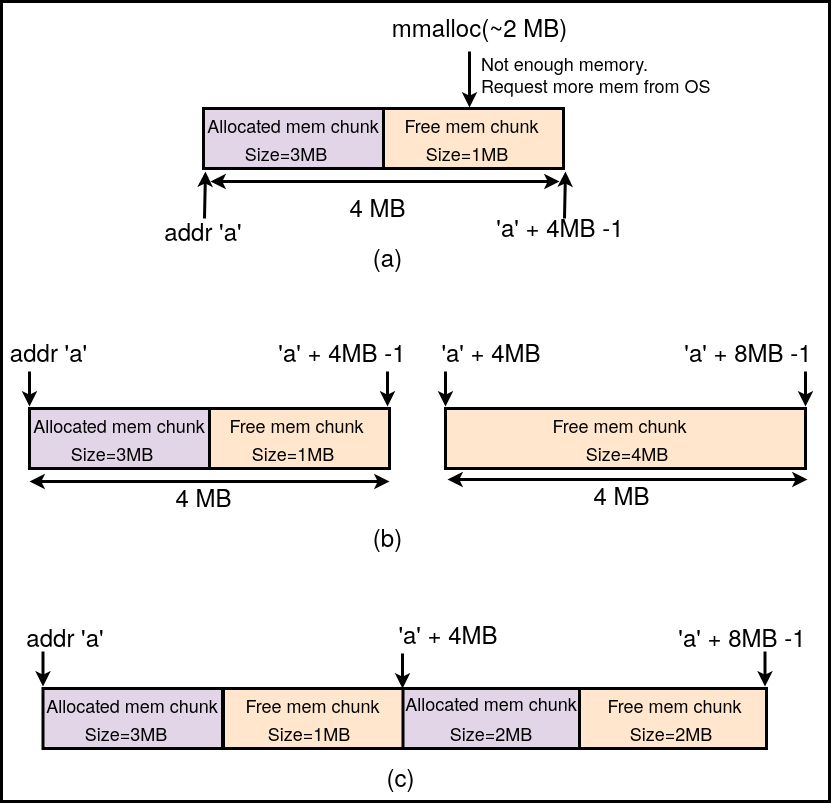

The diagram above was exported from draw.io. Its source (the exported page's mxGraphModel, read from the mxfile embedded in the PNG):
<mxGraphModel dx="1608" dy="935" grid="1" gridSize="10" guides="1" tooltips="1" connect="1" arrows="1" fold="1" page="1" pageScale="1" pageWidth="850" pageHeight="1100" math="0" shadow="0">
  <root>
    <mxCell id="0" />
    <mxCell id="1" parent="0" />
    <mxCell id="lMKs0ngcyYjgUOuQ9oQE-96" value="" style="rounded=0;whiteSpace=wrap;html=1;strokeWidth=3;fillColor=none;" vertex="1" parent="1">
      <mxGeometry x="12" y="30" width="828" height="800" as="geometry" />
    </mxCell>
    <mxCell id="Dw3qF6tHwgRVVZFkppPR-330" value="" style="rounded=0;whiteSpace=wrap;html=1;strokeWidth=3;fillColor=#e1d5e7;strokeColor=default;" parent="1" vertex="1">
      <mxGeometry x="214" y="137" width="180" height="60" as="geometry" />
    </mxCell>
    <mxCell id="Dw3qF6tHwgRVVZFkppPR-331" value="&lt;div&gt;&lt;font style=&quot;font-size: 18px;&quot;&gt;Allocated mem chunk&lt;/font&gt;&lt;/div&gt;" style="text;html=1;strokeColor=none;fillColor=none;align=center;verticalAlign=middle;whiteSpace=wrap;rounded=0;" parent="1" vertex="1">
      <mxGeometry x="199" y="139" width="210" height="30" as="geometry" />
    </mxCell>
    <mxCell id="Dw3qF6tHwgRVVZFkppPR-332" value="&lt;font style=&quot;font-size: 18px;&quot;&gt;Size=3MB&lt;br&gt;&lt;/font&gt;" style="text;html=1;strokeColor=none;fillColor=none;align=center;verticalAlign=middle;whiteSpace=wrap;rounded=0;" parent="1" vertex="1">
      <mxGeometry x="230" y="167" width="134" height="30" as="geometry" />
    </mxCell>
    <mxCell id="Dw3qF6tHwgRVVZFkppPR-344" value="" style="rounded=0;whiteSpace=wrap;html=1;strokeWidth=3;fillColor=#ffe6cc;strokeColor=default;" parent="1" vertex="1">
      <mxGeometry x="394" y="137" width="180" height="60" as="geometry" />
    </mxCell>
    <mxCell id="Dw3qF6tHwgRVVZFkppPR-345" value="&lt;font style=&quot;font-size: 18px;&quot;&gt;Size=1MB&lt;br&gt;&lt;/font&gt;" style="text;html=1;strokeColor=none;fillColor=none;align=center;verticalAlign=middle;whiteSpace=wrap;rounded=0;" parent="1" vertex="1">
      <mxGeometry x="416" y="167" width="124" height="30" as="geometry" />
    </mxCell>
    <mxCell id="Dw3qF6tHwgRVVZFkppPR-346" value="&lt;font style=&quot;font-size: 18px;&quot;&gt;Free mem chunk&lt;/font&gt;" style="text;html=1;strokeColor=none;fillColor=none;align=center;verticalAlign=middle;whiteSpace=wrap;rounded=0;" parent="1" vertex="1">
      <mxGeometry x="377.5" y="141" width="209.5" height="26" as="geometry" />
    </mxCell>
    <mxCell id="Dw3qF6tHwgRVVZFkppPR-353" value="&lt;font style=&quot;font-size: 24px;&quot;&gt;mmalloc(~2 MB)&lt;/font&gt;" style="text;html=1;strokeColor=none;fillColor=none;align=center;verticalAlign=middle;whiteSpace=wrap;rounded=0;" parent="1" vertex="1">
      <mxGeometry x="394" y="40" width="193" height="30" as="geometry" />
    </mxCell>
    <mxCell id="Dw3qF6tHwgRVVZFkppPR-354" value="" style="endArrow=classic;html=1;rounded=0;strokeWidth=3;" parent="1" edge="1">
      <mxGeometry width="50" height="50" relative="1" as="geometry">
        <mxPoint x="480" y="80" as="sourcePoint" />
        <mxPoint x="480" y="136" as="targetPoint" />
      </mxGeometry>
    </mxCell>
    <mxCell id="Dw3qF6tHwgRVVZFkppPR-374" value="" style="curved=1;endArrow=classic;html=1;rounded=0;strokeWidth=3;entryX=0;entryY=0.25;entryDx=0;entryDy=0;strokeColor=#f57900;exitX=0.25;exitY=1;exitDx=0;exitDy=0;" parent="1" source="Dw3qF6tHwgRVVZFkppPR-381" edge="1">
      <mxGeometry width="50" height="50" relative="1" as="geometry">
        <mxPoint x="697" y="587" as="sourcePoint" />
        <mxPoint x="816" y="532" as="targetPoint" />
        <Array as="points">
          <mxPoint x="810" y="650" />
        </Array>
      </mxGeometry>
    </mxCell>
    <mxCell id="lMKs0ngcyYjgUOuQ9oQE-2" value="&lt;div align=&quot;left&quot;&gt;&lt;font style=&quot;font-size: 18px;&quot;&gt;Not enough memory.&lt;/font&gt;&lt;/div&gt;&lt;div align=&quot;left&quot;&gt;&lt;font style=&quot;font-size: 18px;&quot;&gt;Request more mem from OS&lt;br&gt;&lt;/font&gt;&lt;/div&gt;" style="text;html=1;strokeColor=none;fillColor=none;align=left;verticalAlign=middle;whiteSpace=wrap;rounded=0;" vertex="1" parent="1">
      <mxGeometry x="490" y="88" width="240" height="30" as="geometry" />
    </mxCell>
    <mxCell id="lMKs0ngcyYjgUOuQ9oQE-3" value="" style="endArrow=classic;startArrow=classic;html=1;rounded=0;strokeWidth=3;" edge="1" parent="1">
      <mxGeometry width="50" height="50" relative="1" as="geometry">
        <mxPoint x="221" y="210" as="sourcePoint" />
        <mxPoint x="570" y="210" as="targetPoint" />
      </mxGeometry>
    </mxCell>
    <mxCell id="lMKs0ngcyYjgUOuQ9oQE-4" value="&lt;font style=&quot;font-size: 24px;&quot;&gt;4 MB&lt;/font&gt;" style="text;html=1;strokeColor=none;fillColor=none;align=center;verticalAlign=middle;whiteSpace=wrap;rounded=0;" vertex="1" parent="1">
      <mxGeometry x="300" y="220" width="177" height="30" as="geometry" />
    </mxCell>
    <mxCell id="lMKs0ngcyYjgUOuQ9oQE-7" value="" style="rounded=0;whiteSpace=wrap;html=1;strokeWidth=3;fillColor=#e1d5e7;strokeColor=default;" vertex="1" parent="1">
      <mxGeometry x="40" y="437" width="180" height="60" as="geometry" />
    </mxCell>
    <mxCell id="lMKs0ngcyYjgUOuQ9oQE-8" value="&lt;div&gt;&lt;font style=&quot;font-size: 18px;&quot;&gt;Allocated mem chunk&lt;/font&gt;&lt;/div&gt;" style="text;html=1;strokeColor=none;fillColor=none;align=center;verticalAlign=middle;whiteSpace=wrap;rounded=0;" vertex="1" parent="1">
      <mxGeometry x="25" y="439" width="210" height="30" as="geometry" />
    </mxCell>
    <mxCell id="lMKs0ngcyYjgUOuQ9oQE-9" value="&lt;font style=&quot;font-size: 18px;&quot;&gt;Size=3MB&lt;br&gt;&lt;/font&gt;" style="text;html=1;strokeColor=none;fillColor=none;align=center;verticalAlign=middle;whiteSpace=wrap;rounded=0;" vertex="1" parent="1">
      <mxGeometry x="56" y="467" width="134" height="30" as="geometry" />
    </mxCell>
    <mxCell id="lMKs0ngcyYjgUOuQ9oQE-10" value="" style="rounded=0;whiteSpace=wrap;html=1;strokeWidth=3;fillColor=#ffe6cc;strokeColor=default;" vertex="1" parent="1">
      <mxGeometry x="220" y="437" width="180" height="60" as="geometry" />
    </mxCell>
    <mxCell id="lMKs0ngcyYjgUOuQ9oQE-11" value="&lt;font style=&quot;font-size: 18px;&quot;&gt;Size=1MB&lt;br&gt;&lt;/font&gt;" style="text;html=1;strokeColor=none;fillColor=none;align=center;verticalAlign=middle;whiteSpace=wrap;rounded=0;" vertex="1" parent="1">
      <mxGeometry x="242" y="467" width="124" height="30" as="geometry" />
    </mxCell>
    <mxCell id="lMKs0ngcyYjgUOuQ9oQE-12" value="&lt;font style=&quot;font-size: 18px;&quot;&gt;Free mem chunk&lt;/font&gt;" style="text;html=1;strokeColor=none;fillColor=none;align=center;verticalAlign=middle;whiteSpace=wrap;rounded=0;" vertex="1" parent="1">
      <mxGeometry x="203.5" y="441" width="209.5" height="26" as="geometry" />
    </mxCell>
    <mxCell id="lMKs0ngcyYjgUOuQ9oQE-19" value="" style="endArrow=classic;startArrow=classic;html=1;rounded=0;strokeWidth=3;" edge="1" parent="1">
      <mxGeometry width="50" height="50" relative="1" as="geometry">
        <mxPoint x="40" y="510" as="sourcePoint" />
        <mxPoint x="400" y="510" as="targetPoint" />
      </mxGeometry>
    </mxCell>
    <mxCell id="lMKs0ngcyYjgUOuQ9oQE-21" value="" style="rounded=0;whiteSpace=wrap;html=1;strokeWidth=3;fillColor=#ffe6cc;strokeColor=default;" vertex="1" parent="1">
      <mxGeometry x="456" y="437" width="360" height="60" as="geometry" />
    </mxCell>
    <mxCell id="lMKs0ngcyYjgUOuQ9oQE-22" value="&lt;font style=&quot;font-size: 18px;&quot;&gt;Size=4MB&lt;br&gt;&lt;/font&gt;" style="text;html=1;strokeColor=none;fillColor=none;align=center;verticalAlign=middle;whiteSpace=wrap;rounded=0;" vertex="1" parent="1">
      <mxGeometry x="576" y="467" width="124" height="30" as="geometry" />
    </mxCell>
    <mxCell id="lMKs0ngcyYjgUOuQ9oQE-24" value="&lt;font style=&quot;font-size: 18px;&quot;&gt;Free mem chunk&lt;/font&gt;" style="text;html=1;strokeColor=none;fillColor=none;align=center;verticalAlign=middle;whiteSpace=wrap;rounded=0;" vertex="1" parent="1">
      <mxGeometry x="526" y="441" width="209.5" height="26" as="geometry" />
    </mxCell>
    <mxCell id="lMKs0ngcyYjgUOuQ9oQE-25" value="&lt;font style=&quot;font-size: 24px;&quot;&gt;addr 'a'&lt;br&gt;&lt;/font&gt;" style="text;html=1;strokeColor=none;fillColor=none;align=center;verticalAlign=middle;whiteSpace=wrap;rounded=0;" vertex="1" parent="1">
      <mxGeometry x="12" y="365" width="95" height="30" as="geometry" />
    </mxCell>
    <mxCell id="lMKs0ngcyYjgUOuQ9oQE-26" value="&lt;font style=&quot;font-size: 24px;&quot;&gt;'a' + 4MB -1&lt;br&gt;&lt;/font&gt;" style="text;html=1;strokeColor=none;fillColor=none;align=center;verticalAlign=middle;whiteSpace=wrap;rounded=0;" vertex="1" parent="1">
      <mxGeometry x="282" y="365" width="142" height="30" as="geometry" />
    </mxCell>
    <mxCell id="lMKs0ngcyYjgUOuQ9oQE-27" value="" style="endArrow=classic;html=1;rounded=0;strokeWidth=3;" edge="1" parent="1">
      <mxGeometry width="50" height="50" relative="1" as="geometry">
        <mxPoint x="398" y="400" as="sourcePoint" />
        <mxPoint x="398" y="435" as="targetPoint" />
      </mxGeometry>
    </mxCell>
    <mxCell id="lMKs0ngcyYjgUOuQ9oQE-29" value="" style="endArrow=classic;html=1;rounded=0;strokeWidth=3;exitX=0.606;exitY=1.167;exitDx=0;exitDy=0;exitPerimeter=0;" edge="1" parent="1">
      <mxGeometry width="50" height="50" relative="1" as="geometry">
        <mxPoint x="40" y="400" as="sourcePoint" />
        <mxPoint x="40" y="435" as="targetPoint" />
      </mxGeometry>
    </mxCell>
    <mxCell id="lMKs0ngcyYjgUOuQ9oQE-30" value="&lt;font style=&quot;font-size: 24px;&quot;&gt;4 MB&lt;/font&gt;" style="text;html=1;strokeColor=none;fillColor=none;align=center;verticalAlign=middle;whiteSpace=wrap;rounded=0;" vertex="1" parent="1">
      <mxGeometry x="126" y="510" width="177" height="30" as="geometry" />
    </mxCell>
    <mxCell id="lMKs0ngcyYjgUOuQ9oQE-31" value="" style="endArrow=classic;startArrow=classic;html=1;rounded=0;strokeWidth=3;" edge="1" parent="1">
      <mxGeometry width="50" height="50" relative="1" as="geometry">
        <mxPoint x="458" y="508" as="sourcePoint" />
        <mxPoint x="818" y="508" as="targetPoint" />
      </mxGeometry>
    </mxCell>
    <mxCell id="lMKs0ngcyYjgUOuQ9oQE-32" value="&lt;font style=&quot;font-size: 24px;&quot;&gt;4 MB&lt;/font&gt;" style="text;html=1;strokeColor=none;fillColor=none;align=center;verticalAlign=middle;whiteSpace=wrap;rounded=0;" vertex="1" parent="1">
      <mxGeometry x="543.5" y="508" width="177" height="30" as="geometry" />
    </mxCell>
    <mxCell id="lMKs0ngcyYjgUOuQ9oQE-33" value="" style="endArrow=classic;html=1;rounded=0;strokeWidth=3;exitX=0.606;exitY=1.167;exitDx=0;exitDy=0;exitPerimeter=0;" edge="1" parent="1">
      <mxGeometry width="50" height="50" relative="1" as="geometry">
        <mxPoint x="456" y="400" as="sourcePoint" />
        <mxPoint x="456" y="435" as="targetPoint" />
      </mxGeometry>
    </mxCell>
    <mxCell id="lMKs0ngcyYjgUOuQ9oQE-34" value="&lt;font style=&quot;font-size: 24px;&quot;&gt;'a' + 4MB&lt;br&gt;&lt;/font&gt;" style="text;html=1;strokeColor=none;fillColor=none;align=center;verticalAlign=middle;whiteSpace=wrap;rounded=0;" vertex="1" parent="1">
      <mxGeometry x="431" y="365" width="142" height="30" as="geometry" />
    </mxCell>
    <mxCell id="lMKs0ngcyYjgUOuQ9oQE-36" value="&lt;font style=&quot;font-size: 24px;&quot;&gt;'a' + 8MB -1&lt;br&gt;&lt;/font&gt;" style="text;html=1;strokeColor=none;fillColor=none;align=center;verticalAlign=middle;whiteSpace=wrap;rounded=0;" vertex="1" parent="1">
      <mxGeometry x="688" y="365" width="142" height="30" as="geometry" />
    </mxCell>
    <mxCell id="lMKs0ngcyYjgUOuQ9oQE-37" value="" style="endArrow=classic;html=1;rounded=0;strokeWidth=3;" edge="1" parent="1">
      <mxGeometry width="50" height="50" relative="1" as="geometry">
        <mxPoint x="816" y="400" as="sourcePoint" />
        <mxPoint x="816" y="435" as="targetPoint" />
      </mxGeometry>
    </mxCell>
    <mxCell id="lMKs0ngcyYjgUOuQ9oQE-38" value="" style="rounded=0;whiteSpace=wrap;html=1;strokeWidth=3;fillColor=#e1d5e7;strokeColor=default;" vertex="1" parent="1">
      <mxGeometry x="53.5" y="717" width="180" height="60" as="geometry" />
    </mxCell>
    <mxCell id="lMKs0ngcyYjgUOuQ9oQE-39" value="&lt;div&gt;&lt;font style=&quot;font-size: 18px;&quot;&gt;Allocated mem chunk&lt;/font&gt;&lt;/div&gt;" style="text;html=1;strokeColor=none;fillColor=none;align=center;verticalAlign=middle;whiteSpace=wrap;rounded=0;" vertex="1" parent="1">
      <mxGeometry x="38.5" y="719" width="210" height="30" as="geometry" />
    </mxCell>
    <mxCell id="lMKs0ngcyYjgUOuQ9oQE-40" value="&lt;font style=&quot;font-size: 18px;&quot;&gt;Size=3MB&lt;br&gt;&lt;/font&gt;" style="text;html=1;strokeColor=none;fillColor=none;align=center;verticalAlign=middle;whiteSpace=wrap;rounded=0;" vertex="1" parent="1">
      <mxGeometry x="69.5" y="747" width="134" height="30" as="geometry" />
    </mxCell>
    <mxCell id="lMKs0ngcyYjgUOuQ9oQE-41" value="" style="rounded=0;whiteSpace=wrap;html=1;strokeWidth=3;fillColor=#ffe6cc;strokeColor=default;" vertex="1" parent="1">
      <mxGeometry x="233.5" y="717" width="180" height="60" as="geometry" />
    </mxCell>
    <mxCell id="lMKs0ngcyYjgUOuQ9oQE-45" value="" style="rounded=0;whiteSpace=wrap;html=1;strokeWidth=3;fillColor=#ffe6cc;strokeColor=default;" vertex="1" parent="1">
      <mxGeometry x="233" y="717" width="544" height="60" as="geometry" />
    </mxCell>
    <mxCell id="lMKs0ngcyYjgUOuQ9oQE-46" value="&lt;font style=&quot;font-size: 18px;&quot;&gt;Size=2MB&lt;br&gt;&lt;/font&gt;" style="text;html=1;strokeColor=none;fillColor=none;align=center;verticalAlign=middle;whiteSpace=wrap;rounded=0;" vertex="1" parent="1">
      <mxGeometry x="620" y="747" width="124" height="30" as="geometry" />
    </mxCell>
    <mxCell id="lMKs0ngcyYjgUOuQ9oQE-47" value="&lt;font style=&quot;font-size: 18px;&quot;&gt;Free mem chunk&lt;/font&gt;" style="text;html=1;strokeColor=none;fillColor=none;align=center;verticalAlign=middle;whiteSpace=wrap;rounded=0;" vertex="1" parent="1">
      <mxGeometry x="581" y="721" width="209.5" height="26" as="geometry" />
    </mxCell>
    <mxCell id="lMKs0ngcyYjgUOuQ9oQE-48" value="&lt;font style=&quot;font-size: 24px;&quot;&gt;addr 'a'&lt;br&gt;&lt;/font&gt;" style="text;html=1;strokeColor=none;fillColor=none;align=center;verticalAlign=middle;whiteSpace=wrap;rounded=0;" vertex="1" parent="1">
      <mxGeometry x="12" y="650" width="127.5" height="30" as="geometry" />
    </mxCell>
    <mxCell id="lMKs0ngcyYjgUOuQ9oQE-51" value="" style="endArrow=classic;html=1;rounded=0;strokeWidth=3;exitX=0.606;exitY=1.167;exitDx=0;exitDy=0;exitPerimeter=0;" edge="1" parent="1">
      <mxGeometry width="50" height="50" relative="1" as="geometry">
        <mxPoint x="53.5" y="680" as="sourcePoint" />
        <mxPoint x="53.5" y="715" as="targetPoint" />
      </mxGeometry>
    </mxCell>
    <mxCell id="lMKs0ngcyYjgUOuQ9oQE-57" value="&lt;font style=&quot;font-size: 24px;&quot;&gt;'a' + 8MB -1&lt;br&gt;&lt;/font&gt;" style="text;html=1;strokeColor=none;fillColor=none;align=center;verticalAlign=middle;whiteSpace=wrap;rounded=0;" vertex="1" parent="1">
      <mxGeometry x="681.5" y="650" width="142" height="30" as="geometry" />
    </mxCell>
    <mxCell id="lMKs0ngcyYjgUOuQ9oQE-58" value="" style="endArrow=classic;html=1;rounded=0;strokeWidth=3;" edge="1" parent="1">
      <mxGeometry width="50" height="50" relative="1" as="geometry">
        <mxPoint x="775.5" y="680" as="sourcePoint" />
        <mxPoint x="775.5" y="715" as="targetPoint" />
      </mxGeometry>
    </mxCell>
    <mxCell id="lMKs0ngcyYjgUOuQ9oQE-78" value="" style="rounded=0;whiteSpace=wrap;html=1;strokeWidth=3;fillColor=#ffe6cc;strokeColor=default;" vertex="1" parent="1">
      <mxGeometry x="234" y="717" width="180" height="60" as="geometry" />
    </mxCell>
    <mxCell id="lMKs0ngcyYjgUOuQ9oQE-79" value="&lt;font style=&quot;font-size: 18px;&quot;&gt;Size=1MB&lt;br&gt;&lt;/font&gt;" style="text;html=1;strokeColor=none;fillColor=none;align=center;verticalAlign=middle;whiteSpace=wrap;rounded=0;" vertex="1" parent="1">
      <mxGeometry x="257.75" y="747" width="124" height="30" as="geometry" />
    </mxCell>
    <mxCell id="lMKs0ngcyYjgUOuQ9oQE-80" value="&lt;font style=&quot;font-size: 18px;&quot;&gt;Free mem chunk&lt;/font&gt;" style="text;html=1;strokeColor=none;fillColor=none;align=center;verticalAlign=middle;whiteSpace=wrap;rounded=0;" vertex="1" parent="1">
      <mxGeometry x="219.25" y="721" width="209.5" height="26" as="geometry" />
    </mxCell>
    <mxCell id="lMKs0ngcyYjgUOuQ9oQE-81" value="" style="endArrow=classic;html=1;rounded=0;strokeWidth=3;exitX=0.606;exitY=1.167;exitDx=0;exitDy=0;exitPerimeter=0;" edge="1" parent="1">
      <mxGeometry width="50" height="50" relative="1" as="geometry">
        <mxPoint x="413" y="682" as="sourcePoint" />
        <mxPoint x="413" y="717" as="targetPoint" />
      </mxGeometry>
    </mxCell>
    <mxCell id="lMKs0ngcyYjgUOuQ9oQE-82" value="&lt;font style=&quot;font-size: 24px;&quot;&gt;'a' + 4MB&lt;br&gt;&lt;/font&gt;" style="text;html=1;strokeColor=none;fillColor=none;align=center;verticalAlign=middle;whiteSpace=wrap;rounded=0;" vertex="1" parent="1">
      <mxGeometry x="388" y="647" width="142" height="30" as="geometry" />
    </mxCell>
    <mxCell id="lMKs0ngcyYjgUOuQ9oQE-83" value="" style="rounded=0;whiteSpace=wrap;html=1;strokeWidth=3;fillColor=#e1d5e7;strokeColor=default;" vertex="1" parent="1">
      <mxGeometry x="413.5" y="717" width="176.5" height="60" as="geometry" />
    </mxCell>
    <mxCell id="lMKs0ngcyYjgUOuQ9oQE-84" value="&lt;div&gt;&lt;font style=&quot;font-size: 18px;&quot;&gt;Allocated mem chunk&lt;/font&gt;&lt;/div&gt;" style="text;html=1;strokeColor=none;fillColor=none;align=center;verticalAlign=middle;whiteSpace=wrap;rounded=0;" vertex="1" parent="1">
      <mxGeometry x="397" y="717" width="210" height="30" as="geometry" />
    </mxCell>
    <mxCell id="lMKs0ngcyYjgUOuQ9oQE-77" value="&lt;font style=&quot;font-size: 18px;&quot;&gt;Size=2MB&lt;br&gt;&lt;/font&gt;" style="text;html=1;strokeColor=none;fillColor=none;align=center;verticalAlign=middle;whiteSpace=wrap;rounded=0;" vertex="1" parent="1">
      <mxGeometry x="434.75" y="747" width="134" height="30" as="geometry" />
    </mxCell>
    <mxCell id="lMKs0ngcyYjgUOuQ9oQE-86" value="&lt;font style=&quot;font-size: 24px;&quot;&gt;(a)&lt;/font&gt;" style="text;html=1;strokeColor=none;fillColor=none;align=center;verticalAlign=middle;whiteSpace=wrap;rounded=0;" vertex="1" parent="1">
      <mxGeometry x="310" y="270" width="177" height="30" as="geometry" />
    </mxCell>
    <mxCell id="lMKs0ngcyYjgUOuQ9oQE-87" value="&lt;font style=&quot;font-size: 24px;&quot;&gt;(b)&lt;/font&gt;" style="text;html=1;strokeColor=none;fillColor=none;align=center;verticalAlign=middle;whiteSpace=wrap;rounded=0;" vertex="1" parent="1">
      <mxGeometry x="310" y="550" width="177" height="30" as="geometry" />
    </mxCell>
    <mxCell id="lMKs0ngcyYjgUOuQ9oQE-88" value="&lt;font style=&quot;font-size: 24px;&quot;&gt;addr 'a'&lt;br&gt;&lt;/font&gt;" style="text;html=1;strokeColor=none;fillColor=none;align=center;verticalAlign=middle;whiteSpace=wrap;rounded=0;" vertex="1" parent="1">
      <mxGeometry x="150" y="244" width="127.5" height="30" as="geometry" />
    </mxCell>
    <mxCell id="lMKs0ngcyYjgUOuQ9oQE-89" value="&lt;font style=&quot;font-size: 24px;&quot;&gt;'a' + 4MB -1&lt;br&gt;&lt;/font&gt;" style="text;html=1;strokeColor=none;fillColor=none;align=center;verticalAlign=middle;whiteSpace=wrap;rounded=0;" vertex="1" parent="1">
      <mxGeometry x="500" y="240" width="142" height="30" as="geometry" />
    </mxCell>
    <mxCell id="lMKs0ngcyYjgUOuQ9oQE-93" value="" style="endArrow=classic;html=1;rounded=0;entryX=0.401;entryY=1.1;entryDx=0;entryDy=0;entryPerimeter=0;strokeWidth=3;" edge="1" parent="1">
      <mxGeometry width="50" height="50" relative="1" as="geometry">
        <mxPoint x="215" y="247" as="sourcePoint" />
        <mxPoint x="215.9770000000001" y="200" as="targetPoint" />
      </mxGeometry>
    </mxCell>
    <mxCell id="lMKs0ngcyYjgUOuQ9oQE-94" value="" style="endArrow=classic;html=1;rounded=0;entryX=0.401;entryY=1.1;entryDx=0;entryDy=0;entryPerimeter=0;strokeWidth=3;" edge="1" parent="1">
      <mxGeometry width="50" height="50" relative="1" as="geometry">
        <mxPoint x="575" y="247" as="sourcePoint" />
        <mxPoint x="575.9770000000001" y="200" as="targetPoint" />
      </mxGeometry>
    </mxCell>
    <mxCell id="lMKs0ngcyYjgUOuQ9oQE-95" value="&lt;font style=&quot;font-size: 24px;&quot;&gt;(c)&lt;/font&gt;" style="text;html=1;strokeColor=none;fillColor=none;align=center;verticalAlign=middle;whiteSpace=wrap;rounded=0;" vertex="1" parent="1">
      <mxGeometry x="323" y="790" width="177" height="30" as="geometry" />
    </mxCell>
  </root>
</mxGraphModel>